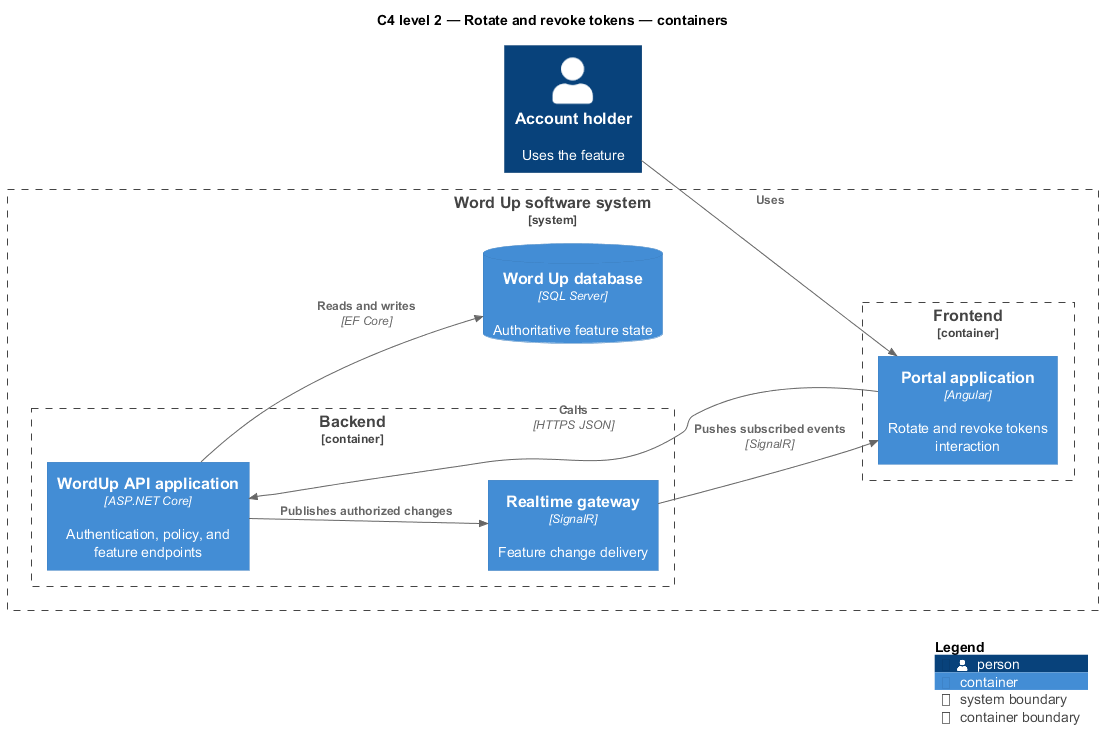

The diagram above was rendered by PlantUML. Its source (embedded in the PNG):
@startuml
!include <C4/C4_Component>
LAYOUT_LEFT_RIGHT()
title C4 level 2 — Rotate and revoke tokens — containers
Person(primary, "Account holder", "Uses the feature")
System_Boundary(wordup, "Word Up software system") {
  Container_Boundary(frontend, "Frontend") {
    Container(app1, "Portal application", "Angular", "Rotate and revoke tokens interaction")
  }
  Container_Boundary(backend, "Backend") {
    Container(api, "WordUp API application", "ASP.NET Core", "Authentication, policy, and feature endpoints")
    Container(realtime, "Realtime gateway", "SignalR", "Feature change delivery")
  }
  ContainerDb(db, "Word Up database", "SQL Server", "Authoritative feature state")
}
Rel(primary, app1, "Uses")
Rel(app1, api, "Calls", "HTTPS JSON")
Rel(api, db, "Reads and writes", "EF Core")
Rel(api, realtime, "Publishes authorized changes")
Rel(realtime, app1, "Pushes subscribed events", "SignalR")
SHOW_LEGEND()
@enduml